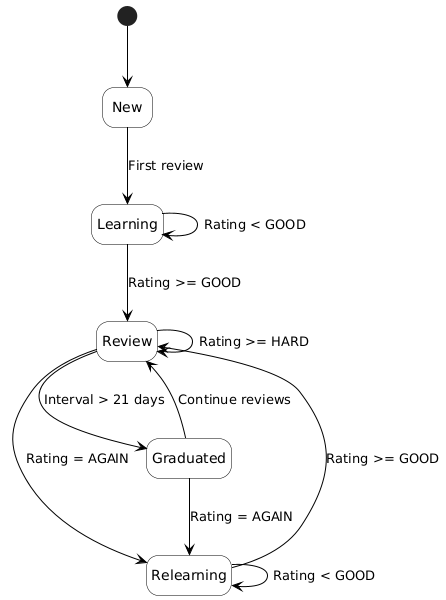

The diagram above was rendered by PlantUML. Its source (embedded in the PNG):
@startuml "SRS Algorithm - Flashcard Lifecycle"

skinparam state {
  BackgroundColor White
  BorderColor Black
  ArrowColor Black
}

hide empty description

state "New" as NewState
state "Learning" as LearningState
state "Review" as ReviewState
state "Relearning" as RelearningState
state "Graduated" as GraduatedState

[*] --> NewState
NewState --> LearningState : First review
LearningState --> ReviewState : Rating >= GOOD
LearningState --> LearningState : Rating < GOOD
ReviewState --> ReviewState : Rating >= HARD
ReviewState --> RelearningState : Rating = AGAIN
RelearningState --> ReviewState : Rating >= GOOD
RelearningState --> RelearningState : Rating < GOOD
ReviewState --> GraduatedState : Interval > 21 days
GraduatedState --> ReviewState : Continue reviews
GraduatedState --> RelearningState : Rating = AGAIN

@enduml